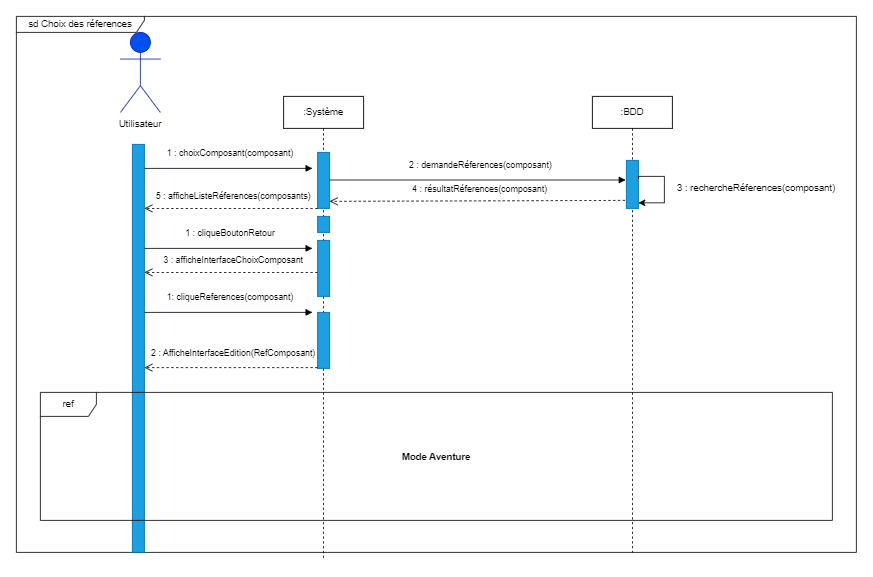

The diagram above was exported from draw.io. Its source (the exported page's mxGraphModel, read from the mxfile embedded in the PNG):
<mxGraphModel dx="2462" dy="838" grid="1" gridSize="10" guides="1" tooltips="1" connect="1" arrows="1" fold="1" page="1" pageScale="1" pageWidth="827" pageHeight="1169" math="0" shadow="0">
  <root>
    <mxCell id="0" />
    <mxCell id="1" parent="0" />
    <mxCell id="OMeM30PVV8WrVPDrTTRZ-74" value="sd Choix des réferences" style="shape=umlFrame;whiteSpace=wrap;html=1;width=160;height=20;" parent="1" vertex="1">
      <mxGeometry x="-20" y="170" width="1050" height="670" as="geometry" />
    </mxCell>
    <mxCell id="OMeM30PVV8WrVPDrTTRZ-1" value="&lt;b&gt;Utilisateur&lt;/b&gt;" style="shape=umlActor;verticalLabelPosition=bottom;verticalAlign=top;html=1;fillColor=#0050ef;fontColor=#ffffff;strokeColor=#001DBC;" parent="1" vertex="1">
      <mxGeometry x="110" y="190" width="50" height="100" as="geometry" />
    </mxCell>
    <mxCell id="OMeM30PVV8WrVPDrTTRZ-2" value="Utilisateur" style="text;html=1;strokeColor=none;fillColor=none;align=center;verticalAlign=middle;whiteSpace=wrap;rounded=0;" parent="1" vertex="1">
      <mxGeometry x="105" y="290" width="60" height="30" as="geometry" />
    </mxCell>
    <mxCell id="OMeM30PVV8WrVPDrTTRZ-3" value=":Système" style="shape=umlLifeline;perimeter=lifelinePerimeter;whiteSpace=wrap;html=1;container=1;collapsible=0;recursiveResize=0;outlineConnect=0;" parent="1" vertex="1">
      <mxGeometry x="314" y="270" width="100" height="580" as="geometry" />
    </mxCell>
    <mxCell id="OMeM30PVV8WrVPDrTTRZ-4" value="" style="rounded=0;whiteSpace=wrap;html=1;fillColor=#1ba1e2;fontColor=#ffffff;strokeColor=#006EAF;" parent="OMeM30PVV8WrVPDrTTRZ-3" vertex="1">
      <mxGeometry x="42.5" y="180" width="15" height="70" as="geometry" />
    </mxCell>
    <mxCell id="OMeM30PVV8WrVPDrTTRZ-5" value="" style="rounded=0;whiteSpace=wrap;html=1;fillColor=#1ba1e2;fontColor=#ffffff;strokeColor=#006EAF;" parent="OMeM30PVV8WrVPDrTTRZ-3" vertex="1">
      <mxGeometry x="42.5" y="150" width="15" height="20" as="geometry" />
    </mxCell>
    <mxCell id="UVZ0IYtNJLXeqeBDd-HU-6" value="" style="rounded=0;whiteSpace=wrap;html=1;fillColor=#1ba1e2;fontColor=#ffffff;strokeColor=#006EAF;" parent="OMeM30PVV8WrVPDrTTRZ-3" vertex="1">
      <mxGeometry x="42.5" y="270" width="15" height="70" as="geometry" />
    </mxCell>
    <mxCell id="OMeM30PVV8WrVPDrTTRZ-6" value=":BDD" style="shape=umlLifeline;perimeter=lifelinePerimeter;whiteSpace=wrap;html=1;container=1;collapsible=0;recursiveResize=0;outlineConnect=0;" parent="1" vertex="1">
      <mxGeometry x="700" y="270" width="100" height="570" as="geometry" />
    </mxCell>
    <mxCell id="OMeM30PVV8WrVPDrTTRZ-8" value="" style="rounded=0;whiteSpace=wrap;html=1;fillColor=#1ba1e2;fontColor=#ffffff;strokeColor=#006EAF;" parent="OMeM30PVV8WrVPDrTTRZ-6" vertex="1">
      <mxGeometry x="42.5" y="80" width="15" height="60" as="geometry" />
    </mxCell>
    <mxCell id="OMeM30PVV8WrVPDrTTRZ-9" value="" style="rounded=0;whiteSpace=wrap;html=1;fillColor=#1ba1e2;fontColor=#ffffff;strokeColor=#006EAF;" parent="1" vertex="1">
      <mxGeometry x="125" y="330" width="15" height="510" as="geometry" />
    </mxCell>
    <mxCell id="OMeM30PVV8WrVPDrTTRZ-10" value="" style="rounded=0;whiteSpace=wrap;html=1;fillColor=#1ba1e2;fontColor=#ffffff;strokeColor=#006EAF;" parent="1" vertex="1">
      <mxGeometry x="356.5" y="340" width="15" height="70" as="geometry" />
    </mxCell>
    <mxCell id="OMeM30PVV8WrVPDrTTRZ-11" value="1 : choixComposant(composant)" style="html=1;verticalAlign=bottom;endArrow=block;rounded=0;" parent="1" edge="1">
      <mxGeometry x="0.0162" y="10" width="80" relative="1" as="geometry">
        <mxPoint x="140" y="360" as="sourcePoint" />
        <mxPoint x="350" y="360" as="targetPoint" />
        <mxPoint as="offset" />
      </mxGeometry>
    </mxCell>
    <mxCell id="OMeM30PVV8WrVPDrTTRZ-12" value="2 : demandeRéferences(composant)" style="html=1;verticalAlign=bottom;endArrow=block;rounded=0;" parent="1" edge="1">
      <mxGeometry x="0.0162" y="10" width="80" relative="1" as="geometry">
        <mxPoint x="371.5" y="374.5" as="sourcePoint" />
        <mxPoint x="741.5" y="374.5" as="targetPoint" />
        <mxPoint as="offset" />
      </mxGeometry>
    </mxCell>
    <mxCell id="OMeM30PVV8WrVPDrTTRZ-13" value="3 : rechercheRéferences(composant)" style="text;html=1;strokeColor=none;fillColor=none;align=center;verticalAlign=middle;whiteSpace=wrap;rounded=0;" parent="1" vertex="1">
      <mxGeometry x="800" y="370" width="210" height="30" as="geometry" />
    </mxCell>
    <mxCell id="OMeM30PVV8WrVPDrTTRZ-50" value="1 : cliqueBoutonRetour" style="html=1;verticalAlign=bottom;endArrow=block;rounded=0;" parent="1" edge="1">
      <mxGeometry x="0.0162" y="10" width="80" relative="1" as="geometry">
        <mxPoint x="140" y="460" as="sourcePoint" />
        <mxPoint x="350" y="460" as="targetPoint" />
        <mxPoint as="offset" />
      </mxGeometry>
    </mxCell>
    <mxCell id="dcKfborwXpPxRit9QpYM-3" value="5 : afficheListeRéferences(composants)" style="html=1;verticalAlign=bottom;endArrow=open;dashed=1;endSize=8;rounded=0;exitX=0;exitY=1;exitDx=0;exitDy=0;" parent="1" source="OMeM30PVV8WrVPDrTTRZ-10" edge="1">
      <mxGeometry x="-0.0164" y="-6" relative="1" as="geometry">
        <mxPoint x="349.33500000000004" y="440.00000000000006" as="sourcePoint" />
        <mxPoint x="140" y="410" as="targetPoint" />
        <mxPoint as="offset" />
        <Array as="points" />
      </mxGeometry>
    </mxCell>
    <mxCell id="dcKfborwXpPxRit9QpYM-5" value="3 : afficheInterfaceChoixComposant" style="html=1;verticalAlign=bottom;endArrow=open;dashed=1;endSize=8;rounded=0;exitX=0;exitY=0.75;exitDx=0;exitDy=0;" parent="1" edge="1">
      <mxGeometry x="-0.0164" y="-6" relative="1" as="geometry">
        <mxPoint x="356.5" y="490" as="sourcePoint" />
        <mxPoint x="140" y="490" as="targetPoint" />
        <mxPoint as="offset" />
      </mxGeometry>
    </mxCell>
    <mxCell id="dcKfborwXpPxRit9QpYM-11" value="1: cliqueReferences(composant)" style="html=1;verticalAlign=bottom;endArrow=block;rounded=0;" parent="1" edge="1">
      <mxGeometry x="0.0162" y="10" width="80" relative="1" as="geometry">
        <mxPoint x="140" y="540" as="sourcePoint" />
        <mxPoint x="350" y="540" as="targetPoint" />
        <mxPoint as="offset" />
      </mxGeometry>
    </mxCell>
    <mxCell id="UVZ0IYtNJLXeqeBDd-HU-1" value="4 : résultatRéferences(composant)" style="html=1;verticalAlign=bottom;endArrow=open;dashed=1;endSize=8;rounded=0;exitX=-0.111;exitY=0.897;exitDx=0;exitDy=0;exitPerimeter=0;entryX=1;entryY=0.25;entryDx=0;entryDy=0;" parent="1" edge="1">
      <mxGeometry x="-0.0164" y="-6" relative="1" as="geometry">
        <mxPoint x="740.835" y="400.00000000000006" as="sourcePoint" />
        <mxPoint x="371.5" y="401.18" as="targetPoint" />
        <mxPoint as="offset" />
      </mxGeometry>
    </mxCell>
    <mxCell id="UVZ0IYtNJLXeqeBDd-HU-4" style="edgeStyle=orthogonalEdgeStyle;rounded=0;orthogonalLoop=1;jettySize=auto;html=1;exitX=1;exitY=0.25;exitDx=0;exitDy=0;entryX=1;entryY=0.75;entryDx=0;entryDy=0;" parent="1" edge="1">
      <mxGeometry relative="1" as="geometry">
        <Array as="points">
          <mxPoint x="758.03" y="370.0400000000001" />
          <mxPoint x="790.03" y="370.0400000000001" />
          <mxPoint x="790.03" y="403.0400000000001" />
        </Array>
        <mxPoint x="757.5299999999997" y="373.0400000000001" as="sourcePoint" />
        <mxPoint x="757.5299999999997" y="403.0400000000001" as="targetPoint" />
      </mxGeometry>
    </mxCell>
    <mxCell id="UVZ0IYtNJLXeqeBDd-HU-7" value="2 : AfficheInterfaceEdition(RefComposant)" style="html=1;verticalAlign=bottom;endArrow=open;dashed=1;endSize=8;rounded=0;exitX=0;exitY=0.75;exitDx=0;exitDy=0;" parent="1" edge="1">
      <mxGeometry x="-0.0162" y="-9" relative="1" as="geometry">
        <mxPoint x="356.5" y="609" as="sourcePoint" />
        <mxPoint x="140" y="609" as="targetPoint" />
        <mxPoint as="offset" />
        <Array as="points">
          <mxPoint x="240" y="609" />
        </Array>
      </mxGeometry>
    </mxCell>
    <mxCell id="UVZ0IYtNJLXeqeBDd-HU-8" value="ref" style="shape=umlFrame;whiteSpace=wrap;html=1;width=70;height=30;" parent="1" vertex="1">
      <mxGeometry x="10" y="640" width="990" height="160" as="geometry" />
    </mxCell>
    <mxCell id="bzncziSsxa9F5PbtnCKy-1" value="Mode Aventure" style="text;align=center;fontStyle=1;verticalAlign=middle;spacingLeft=3;spacingRight=3;strokeColor=none;rotatable=0;points=[[0,0.5],[1,0.5]];portConstraint=eastwest;" vertex="1" parent="1">
      <mxGeometry x="465" y="707" width="80" height="26" as="geometry" />
    </mxCell>
  </root>
</mxGraphModel>